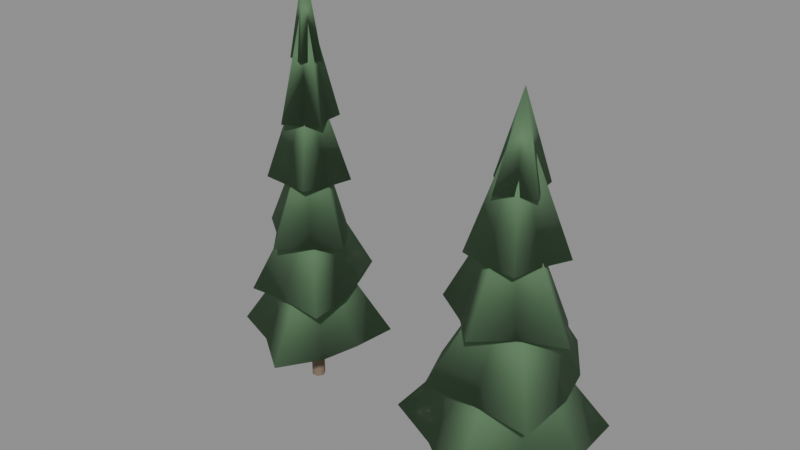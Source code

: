 # Source: trees.blend  (saved by Blender 5.2.45; exported with 4.5.12 LTS)
import bpy
from mathutils import Matrix  # noqa: F401  (used for matrix-valued properties, if any)

bpy.ops.wm.read_factory_settings(use_empty=True)
scene = bpy.context.scene
scene.name = 'Scene'

# ---- materials (node trees are filled in below, after node groups)
mat_trunk = bpy.data.materials.new('Trunk')
mat_needles = bpy.data.materials.new('Needles')

# ---- material node trees
mat_trunk.use_nodes = True; mat_trunk.node_tree.nodes.clear()
_N = mat_trunk.node_tree.nodes; _L = mat_trunk.node_tree.links
n0 = _N.new('ShaderNodeBsdfPrincipled'); n0.name = 'Principled BSDF'; n0.location = (-200, 100)
n0.inputs[0].default_value = (0.22, 0.16, 0.11, 1.0)
n0.inputs[2].default_value = 1.0
n0.inputs[10].default_value = 0.005
n1 = _N.new('ShaderNodeOutputMaterial'); n1.name = 'Material Output'; n1.location = (200, 100)
_L.new(n0.outputs[0], n1.inputs[0])
n1.is_active_output = True
mat_needles.use_nodes = True; mat_needles.node_tree.nodes.clear()
_N = mat_needles.node_tree.nodes; _L = mat_needles.node_tree.links
n0 = _N.new('ShaderNodeBsdfPrincipled'); n0.name = 'Principled BSDF'; n0.location = (-200, 100)
n0.inputs[0].default_value = (0.1, 0.2, 0.1, 1.0)
n0.inputs[2].default_value = 1.0
n0.inputs[10].default_value = 0.005
n1 = _N.new('ShaderNodeOutputMaterial'); n1.name = 'Material Output'; n1.location = (200, 100)
_L.new(n0.outputs[0], n1.inputs[0])
n1.is_active_output = True

# ---- meshes
me_spruce = bpy.data.meshes.new('Spruce')
me_spruce.from_pydata([(0.35, 0.0, 0.0), (0.175, 0.3031, 0.0), (-0.175, 0.3031, 0.0), (-0.35, 4.286e-17, 0.0), (-0.175, -0.3031, 0.0), (0.175, -0.3031, 0.0), (0.35, 0.0, 7.7), (0.175, 0.3031, 7.7), (-0.175, 0.3031, 7.7), (-0.35, 4.286e-17, 7.7), (-0.175, -0.3031, 7.7), (0.175, -0.3031, 7.7), (2.755, 0.0, 2.804), (2.948, 2.474, 2.713), (0.4655, 2.64, 2.55), (-2.252, 3.901, 2.537), (-2.795, 1.017, 2.625), (-3.847, -1.4, 2.638), (-1.369, -2.37, 2.757), (0.6636, -3.763, 2.546), (2.027, -1.701, 2.557), (1.555, 0.0, 3.44), (1.185, 0.9942, 3.314), (0.2626, 1.489, 3.454), (-0.7279, 1.261, 3.395), (-1.453, 0.5288, 3.401), (-1.442, -0.525, 3.406), (-0.7904, -1.369, 3.4), (0.2947, -1.671, 3.389), (1.133, -0.9504, 3.306), (0.08921, -0.002267, 8.771), (1.878, 1.285, 5.74), (0.9375, 3.353, 5.676), (-1.063, 2.347, 5.545), (-3.014, 1.445, 5.72), (-2.179, -0.5586, 5.687), (-1.853, -2.586, 5.665), (0.1907, -2.491, 5.741), (2.55, -2.606, 5.61), (2.266, -0.2231, 5.505), (1.09, 0.746, 6.346), (0.3264, 1.167, 6.398), (-0.5432, 1.199, 6.371), (-1.125, 0.5394, 6.31), (-1.16, -0.2974, 6.323), (-0.7331, -1.023, 6.334), (0.09808, -1.281, 6.389), (0.9847, -1.006, 6.301), (1.283, -0.1263, 6.3), (0.03263, 0.09497, 11.74), (0.6613, 1.701, 8.64), (-0.8515, 2.508, 8.462), (-1.729, 1.049, 8.54), (-2.553, -0.3932, 8.562), (-1.21, -1.38, 8.556), (-0.05913, -2.721, 8.558), (1.227, -1.529, 8.527), (2.497, -0.4965, 8.479), (1.571, 0.8619, 8.582), (0.3717, 0.9561, 9.345), (-0.3387, 0.9975, 9.335), (-0.9784, 0.5936, 9.266), (-0.9489, -0.1461, 9.275), (-0.6796, -0.775, 9.321), (-0.02388, -1.099, 9.297), (0.7146, -0.8902, 9.26), (1.095, -0.2178, 9.282), (0.9857, 0.5409, 9.263), (0.09303, 0.05188, 14.71), (-0.3617, 1.55, 11.56), (-1.568, 1.176, 11.63), (-1.444, -0.07902, 11.47), (-1.548, -1.45, 11.55), (-0.1739, -1.444, 11.48), (1.06, -1.623, 11.56), (1.387, -0.4204, 11.48), (1.893, 0.8088, 11.59), (0.6864, 1.355, 11.54), (-0.1776, 0.7614, 12.27), (-0.606, 0.4544, 12.26), (-0.7882, -0.04314, 12.25), (-0.6056, -0.5674, 12.3), (-0.09726, -0.8076, 12.24), (0.425, -0.6511, 12.28), (0.7065, -0.2142, 12.32), (0.7672, 0.3278, 12.28), (0.3737, 0.7377, 12.26), (-0.05411, 0.005148, 17.68), (-0.7771, 0.7119, 14.53), (-1.307, 0.05684, 14.53), (-0.86, -0.6601, 14.54), (-0.335, -1.512, 14.57), (0.4427, -0.8501, 14.49), (1.339, -0.5545, 14.57), (0.9395, 0.2964, 14.57), (0.8212, 1.29, 14.52), (-0.1349, 1.023, 14.57), (-0.4268, 0.391, 15.24), (-0.5845, 0.02542, 15.23), (-0.4263, -0.3272, 15.28), (-0.1266, -0.5713, 15.24), (0.2446, -0.4696, 15.26), (0.5403, -0.2237, 15.26), (0.5666, 0.1787, 15.26), (0.3129, 0.4914, 15.26), (-0.07014, 0.532, 15.25), (-0.002012, 0.005787, 20.64), (-0.6092, 0.08684, 17.47), (-0.6461, -0.4019, 17.5), (-0.1727, -0.528, 17.48), (0.2864, -0.7128, 17.51), (0.4903, -0.2619, 17.47), (0.8526, 0.1795, 17.48), (0.3433, 0.4376, 17.51), (-0.02676, 0.812, 17.47), (-0.4198, 0.4681, 17.5), (-0.3271, 0.04663, 18.02), (-0.2838, -0.1766, 18.03), (-0.1042, -0.3186, 18.02), (0.1239, -0.3084, 18.03), (0.2732, -0.146, 18.03), (0.3252, 0.06845, 18.04), (0.2101, 0.2678, 18.03), (-0.009726, 0.2952, 18.03), (-0.2182, 0.2433, 18.01), (-0.007462, 0.07374, 22.0)], [], [(0, 1, 7, 6), (1, 2, 8, 7), (2, 3, 9, 8), (3, 4, 10, 9), (4, 5, 11, 10), (5, 0, 6, 11), (12, 13, 30), (22, 13, 12, 21), (13, 14, 30), (23, 14, 13, 22), (14, 15, 30), (24, 15, 14, 23), (15, 16, 30), (25, 16, 15, 24), (16, 17, 30), (26, 17, 16, 25), (17, 18, 30), (27, 18, 17, 26), (18, 19, 30), (28, 19, 18, 27), (19, 20, 30), (29, 20, 19, 28), (20, 12, 30), (21, 12, 20, 29), (31, 32, 49), (41, 32, 31, 40), (32, 33, 49), (42, 33, 32, 41), (33, 34, 49), (43, 34, 33, 42), (34, 35, 49), (44, 35, 34, 43), (35, 36, 49), (45, 36, 35, 44), (36, 37, 49), (46, 37, 36, 45), (37, 38, 49), (47, 38, 37, 46), (38, 39, 49), (48, 39, 38, 47), (39, 31, 49), (40, 31, 39, 48), (50, 51, 68), (60, 51, 50, 59), (51, 52, 68), (61, 52, 51, 60), (52, 53, 68), (62, 53, 52, 61), (53, 54, 68), (63, 54, 53, 62), (54, 55, 68), (64, 55, 54, 63), (55, 56, 68), (65, 56, 55, 64), (56, 57, 68), (66, 57, 56, 65), (57, 58, 68), (67, 58, 57, 66), (58, 50, 68), (59, 50, 58, 67), (69, 70, 87), (79, 70, 69, 78), (70, 71, 87), (80, 71, 70, 79), (71, 72, 87), (81, 72, 71, 80), (72, 73, 87), (82, 73, 72, 81), (73, 74, 87), (83, 74, 73, 82), (74, 75, 87), (84, 75, 74, 83), (75, 76, 87), (85, 76, 75, 84), (76, 77, 87), (86, 77, 76, 85), (77, 69, 87), (78, 69, 77, 86), (88, 89, 106), (98, 89, 88, 97), (89, 90, 106), (99, 90, 89, 98), (90, 91, 106), (100, 91, 90, 99), (91, 92, 106), (101, 92, 91, 100), (92, 93, 106), (102, 93, 92, 101), (93, 94, 106), (103, 94, 93, 102), (94, 95, 106), (104, 95, 94, 103), (95, 96, 106), (105, 96, 95, 104), (96, 88, 106), (97, 88, 96, 105), (107, 108, 125), (117, 108, 107, 116), (108, 109, 125), (118, 109, 108, 117), (109, 110, 125), (119, 110, 109, 118), (110, 111, 125), (120, 111, 110, 119), (111, 112, 125), (121, 112, 111, 120), (112, 113, 125), (122, 113, 112, 121), (113, 114, 125), (123, 114, 113, 122), (114, 115, 125), (124, 115, 114, 123), (115, 107, 125), (116, 107, 115, 124)])
me_spruce.polygons.foreach_set('use_smooth', [True] * 114)
me_spruce.polygons.foreach_set('material_index', [0, 0, 0, 0, 0, 0, 1, 1, 1, 1, 1, 1, 1, 1, 1, 1, 1, 1, 1, 1, 1, 1, 1, 1, 1, 1, 1, 1, 1, 1, 1, 1, 1, 1, 1, 1, 1, 1, 1, 1, 1, 1, 1, 1, 1, 1, 1, 1, 1, 1, 1, 1, 1, 1, 1, 1, 1, 1, 1, 1, 1, 1, 1, 1, 1, 1, 1, 1, 1, 1, 1, 1, 1, 1, 1, 1, 1, 1, 1, 1, 1, 1, 1, 1, 1, 1, 1, 1, 1, 1, 1, 1, 1, 1, 1, 1, 1, 1, 1, 1, 1, 1, 1, 1, 1, 1, 1, 1, 1, 1, 1, 1, 1, 1])
me_spruce.materials.append(mat_trunk)
me_spruce.materials.append(mat_needles)
me_spruce.update()
me_fir = bpy.data.meshes.new('Fir')
me_fir.from_pydata([(0.35, 0.0, 0.0), (0.175, 0.3031, 0.0), (-0.175, 0.3031, 0.0), (-0.35, 4.286e-17, 0.0), (-0.175, -0.3031, 0.0), (0.175, -0.3031, 0.0), (0.35, 0.0, 6.65), (0.175, 0.3031, 6.65), (-0.175, 0.3031, 6.65), (-0.35, 4.286e-17, 6.65), (-0.175, -0.3031, 6.65), (0.175, -0.3031, 6.65), (3.902, 0.0, 2.469), (3.672, 3.081, 2.328), (0.673, 3.817, 2.348), (-2.503, 4.336, 2.075), (-3.676, 1.338, 2.44), (-5.0, -1.82, 2.22), (-1.926, -3.336, 2.42), (0.9356, -5.306, 2.324), (2.693, -2.259, 2.189), (1.931, 0.0, 3.008), (1.524, 1.279, 2.965), (0.3581, 2.031, 3.012), (-0.9299, 1.611, 2.993), (-1.825, 0.6644, 3.029), (-1.959, -0.7128, 2.962), (-0.9412, -1.63, 3.001), (0.324, -1.838, 3.092), (1.411, -1.184, 2.952), (0.01117, 0.04723, 8.634), (2.631, 1.8, 5.378), (1.118, 3.999, 5.497), (-1.296, 2.86, 5.349), (-3.91, 1.875, 5.517), (-3.18, -0.8151, 5.515), (-2.33, -3.252, 5.293), (0.2259, -2.951, 5.234), (3.141, -3.211, 5.195), (3.207, -0.3157, 5.388), (1.383, 0.9463, 6.105), (0.4773, 1.707, 6.132), (-0.7266, 1.603, 6.189), (-1.532, 0.7349, 6.199), (-1.588, -0.407, 6.097), (-1.016, -1.418, 6.124), (0.121, -1.58, 6.149), (1.143, -1.168, 6.057), (1.735, -0.1708, 6.119), (0.09431, 0.006732, 11.71), (0.9271, 2.385, 8.372), (-1.03, 3.032, 8.441), (-2.125, 1.289, 8.527), (-3.426, -0.5276, 8.324), (-1.533, -1.748, 8.298), (-0.07164, -3.296, 8.562), (1.443, -1.797, 8.491), (3.384, -0.6728, 8.329), (2.149, 1.179, 8.311), (0.4416, 1.136, 9.206), (-0.3875, 1.141, 9.256), (-1.09, 0.6615, 9.212), (-1.386, -0.2134, 9.144), (-0.9297, -1.06, 9.135), (-0.02861, -1.316, 9.216), (0.8808, -1.097, 9.177), (1.371, -0.2726, 9.215), (1.129, 0.6193, 9.152), (-0.05285, -0.02696, 14.79), (-0.3772, 1.617, 11.48), (-2.055, 1.541, 11.48), (-1.745, -0.09551, 11.41), (-1.659, -1.554, 11.55), (-0.2187, -1.816, 11.47), (1.217, -1.864, 11.45), (1.593, -0.483, 11.48), (2.262, 0.9664, 11.47), (0.7925, 1.564, 11.57), (-0.2226, 0.954, 12.29), (-0.7567, 0.5675, 12.25), (-0.988, -0.05407, 12.25), (-0.7244, -0.6786, 12.27), (-0.114, -0.9467, 12.27), (0.5235, -0.802, 12.26), (0.9043, -0.2742, 12.29), (0.8351, 0.3568, 12.28), (0.4177, 0.8245, 12.27), (-0.02328, 0.009326, 17.86), (-0.7732, 0.7082, 14.55), (-1.345, 0.05848, 14.63), (-0.7413, -0.569, 14.62), (-0.3258, -1.471, 14.55), (0.4781, -0.918, 14.56), (1.421, -0.5885, 14.55), (0.8959, 0.2827, 14.53), (0.8034, 1.262, 14.55), (-0.1276, 0.9676, 14.64), (-0.4237, 0.3881, 15.13), (-0.558, 0.02427, 15.12), (-0.3982, -0.3056, 15.13), (-0.1154, -0.5212, 15.14), (0.2505, -0.4811, 15.14), (0.4628, -0.1916, 15.14), (0.4868, 0.1536, 15.12), (0.2949, 0.4631, 15.14), (-0.07485, 0.5678, 15.14), (0.08115, -0.01498, 19.0)], [], [(0, 1, 7, 6), (1, 2, 8, 7), (2, 3, 9, 8), (3, 4, 10, 9), (4, 5, 11, 10), (5, 0, 6, 11), (12, 13, 30), (22, 13, 12, 21), (13, 14, 30), (23, 14, 13, 22), (14, 15, 30), (24, 15, 14, 23), (15, 16, 30), (25, 16, 15, 24), (16, 17, 30), (26, 17, 16, 25), (17, 18, 30), (27, 18, 17, 26), (18, 19, 30), (28, 19, 18, 27), (19, 20, 30), (29, 20, 19, 28), (20, 12, 30), (21, 12, 20, 29), (31, 32, 49), (41, 32, 31, 40), (32, 33, 49), (42, 33, 32, 41), (33, 34, 49), (43, 34, 33, 42), (34, 35, 49), (44, 35, 34, 43), (35, 36, 49), (45, 36, 35, 44), (36, 37, 49), (46, 37, 36, 45), (37, 38, 49), (47, 38, 37, 46), (38, 39, 49), (48, 39, 38, 47), (39, 31, 49), (40, 31, 39, 48), (50, 51, 68), (60, 51, 50, 59), (51, 52, 68), (61, 52, 51, 60), (52, 53, 68), (62, 53, 52, 61), (53, 54, 68), (63, 54, 53, 62), (54, 55, 68), (64, 55, 54, 63), (55, 56, 68), (65, 56, 55, 64), (56, 57, 68), (66, 57, 56, 65), (57, 58, 68), (67, 58, 57, 66), (58, 50, 68), (59, 50, 58, 67), (69, 70, 87), (79, 70, 69, 78), (70, 71, 87), (80, 71, 70, 79), (71, 72, 87), (81, 72, 71, 80), (72, 73, 87), (82, 73, 72, 81), (73, 74, 87), (83, 74, 73, 82), (74, 75, 87), (84, 75, 74, 83), (75, 76, 87), (85, 76, 75, 84), (76, 77, 87), (86, 77, 76, 85), (77, 69, 87), (78, 69, 77, 86), (88, 89, 106), (98, 89, 88, 97), (89, 90, 106), (99, 90, 89, 98), (90, 91, 106), (100, 91, 90, 99), (91, 92, 106), (101, 92, 91, 100), (92, 93, 106), (102, 93, 92, 101), (93, 94, 106), (103, 94, 93, 102), (94, 95, 106), (104, 95, 94, 103), (95, 96, 106), (105, 96, 95, 104), (96, 88, 106), (97, 88, 96, 105)])
me_fir.polygons.foreach_set('use_smooth', [True] * 96)
me_fir.polygons.foreach_set('material_index', [0, 0, 0, 0, 0, 0, 1, 1, 1, 1, 1, 1, 1, 1, 1, 1, 1, 1, 1, 1, 1, 1, 1, 1, 1, 1, 1, 1, 1, 1, 1, 1, 1, 1, 1, 1, 1, 1, 1, 1, 1, 1, 1, 1, 1, 1, 1, 1, 1, 1, 1, 1, 1, 1, 1, 1, 1, 1, 1, 1, 1, 1, 1, 1, 1, 1, 1, 1, 1, 1, 1, 1, 1, 1, 1, 1, 1, 1, 1, 1, 1, 1, 1, 1, 1, 1, 1, 1, 1, 1, 1, 1, 1, 1, 1, 1])
me_fir.materials.append(mat_trunk)
me_fir.materials.append(mat_needles)
me_fir.update()

# ---- objects
ob_spruce = bpy.data.objects.new('Spruce', me_spruce)
ob_fir = bpy.data.objects.new('Fir', me_fir)

# ---- transforms, parenting, visibility, modifiers, constraints
ob_spruce.location = (0.0, 0.0, 0.0)
ob_fir.location = (12.0, 0.0, 0.0)

# ---- collection membership
scene.collection.objects.link(ob_spruce)
scene.collection.objects.link(ob_fir)

# ---- scene / render settings (as saved in the file)
scene.frame_start = 1; scene.frame_end = 250; scene.frame_set(1)
scene.render.engine = 'BLENDER_EEVEE_NEXT'
scene.render.bake_bias = 0.0
scene.render.bake_samples = 0
scene.render.compositor_device = 'GPU'
scene.eevee.use_volume_custom_range = False
scene.eevee.fast_gi_thickness_near = 0.1
scene.eevee.fast_gi_thickness_far = 0.0
scene.eevee.ray_tracing_options.screen_trace_thickness = 0.1
bpy.context.view_layer.update()

# ---- added for rendering (the .blend has no active camera and no usable light): camera, sun + grey world if the file has none
cam_auto = bpy.data.cameras.new('AutoCamera')
cam_auto.lens = 50.0
cam_auto.sensor_width = 36.0
cam_auto.clip_end = 1000.0
ob_auto_camera = bpy.data.objects.new('AutoCamera', cam_auto)
scene.collection.objects.link(ob_auto_camera)
ob_auto_camera.location = (34.7993, -35.0112, 34.0175)
ob_auto_camera.rotation_euler = (1.09748, -7.21219e-08, 0.694738)
scene.camera = ob_auto_camera
light_auto_sun = bpy.data.lights.new('AutoSun', 'SUN')
light_auto_sun.energy = 3.0
light_auto_sun.angle = 0.0523599
ob_auto_sun = bpy.data.objects.new('AutoSun', light_auto_sun)
scene.collection.objects.link(ob_auto_sun)
ob_auto_sun.rotation_euler = (0.872665, 0.174533, 0.523599)
if scene.world is None:
    world_auto = bpy.data.worlds.new('AutoWorld')
    world_auto.color = (0.3, 0.3, 0.3)
    scene.world = world_auto
bpy.context.view_layer.update()
